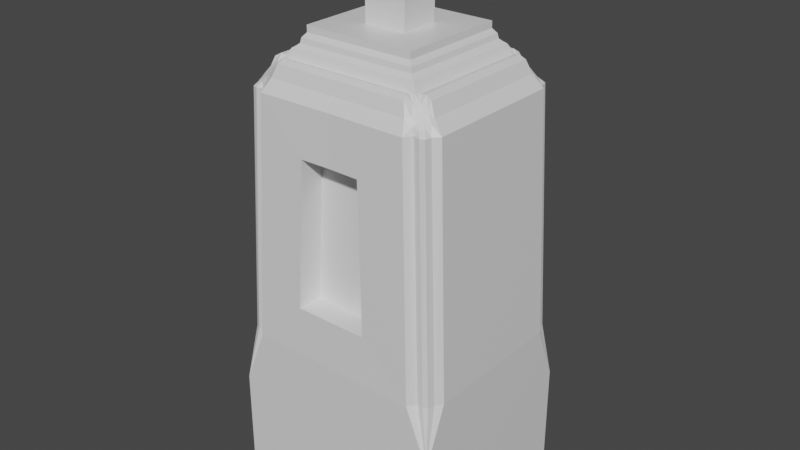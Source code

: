 # Source: Monument.blend  (saved by Blender 2.90.8; exported with 4.5.12 LTS)
import bpy
from mathutils import Matrix  # noqa: F401  (used for matrix-valued properties, if any)

bpy.ops.wm.read_factory_settings(use_empty=True)
scene = bpy.context.scene
scene.name = 'Scene'

# ---- collections
col_collection = bpy.data.collections.new('Collection'); scene.collection.children.link(col_collection)

# ---- materials (node trees are filled in below, after node groups)
mat_monument = bpy.data.materials.new('Monument')
mat_monument.alpha_threshold = 0.0
mat_monument.use_transparent_shadow = False
mat_monument.line_color = (0.0, 0.0, 0.0, 1.0)
mat_upper = bpy.data.materials.new('Upper')
mat_upper.use_transparent_shadow = False

# ---- material node trees
mat_monument.use_nodes = True; mat_monument.node_tree.nodes.clear()
_N = mat_monument.node_tree.nodes; _L = mat_monument.node_tree.links
n0 = _N.new('ShaderNodeOutputMaterial'); n0.name = 'Material Output'; n0.location = (300, 300)
n1 = _N.new('ShaderNodeBsdfPrincipled'); n1.name = 'Principled BSDF'; n1.location = (10, 300)
n1.distribution = 'GGX'
n1.subsurface_method = 'BURLEY'
n1.inputs[2].default_value = 0.4
n1.inputs[3].default_value = 1.45
n1.inputs[27].default_value = (0.0, 0.0, 0.0, 1.0)
n1.inputs[28].default_value = 1.0
_L.new(n1.outputs[0], n0.inputs[0])
n0.is_active_output = True
mat_upper.use_nodes = True; mat_upper.node_tree.nodes.clear()
_N = mat_upper.node_tree.nodes; _L = mat_upper.node_tree.links
n0 = _N.new('ShaderNodeBsdfPrincipled'); n0.name = 'Principled BSDF'; n0.location = (10, 300)
n0.distribution = 'GGX'
n0.subsurface_method = 'BURLEY'
n0.inputs[3].default_value = 1.45
n0.inputs[27].default_value = (0.0, 0.0, 0.0, 1.0)
n0.inputs[28].default_value = 1.0
n1 = _N.new('ShaderNodeOutputMaterial'); n1.name = 'Material Output'; n1.location = (300, 300)
_L.new(n0.outputs[0], n1.inputs[0])
n1.is_active_output = True

# ---- world
world_world = bpy.data.worlds.new('World'); scene.world = world_world
world_world.use_nodes = True; world_world.node_tree.nodes.clear()
_N = world_world.node_tree.nodes; _L = world_world.node_tree.links
n0 = _N.new('ShaderNodeOutputWorld'); n0.name = 'World Output'; n0.location = (300, 300)
n1 = _N.new('ShaderNodeBackground'); n1.name = 'Background'; n1.location = (10, 300)
n1.inputs[0].default_value = (0.05088, 0.05088, 0.05088, 1.0)
_L.new(n1.outputs[0], n0.inputs[0])
n0.is_active_output = True
world_world.color = (0.05088, 0.05088, 0.05088)
world_world.use_sun_shadow = False
world_world.sun_shadow_jitter_overblur = 0.0

# ---- meshes
me_cube = bpy.data.meshes.new('Cube')
me_cube.from_pydata([(-1.139, 1.0, -0.005596), (-1.139, -1.0, -0.005596), (-1.033, 0.7227, 4.227), (-0.1855, 0.605, 3.59), (-0.9289, 0.6887, 4.347), (-0.8723, 0.6605, 4.473), (-0.9743, 0.7814, 4.227), (-0.937, 0.7432, 4.316), (-0.8826, 0.7072, 4.393), (-0.9643, 0.8524, 4.227), (-0.9226, 0.7884, 4.29), (-0.8804, 0.7464, 4.35), (-0.6795, 0.6897, 4.493), (-0.6849, 0.7462, 4.51), (-0.7393, 0.6412, 4.493), (-0.7362, 0.6886, 4.495), (-0.7546, 0.7479, 4.439), (-0.8076, 0.6464, 4.51), (-0.8072, 0.7045, 4.439), (-0.8052, 0.7484, 4.399), (-0.845, 0.8489, 4.227), (-0.9151, 0.8669, 4.227), (-0.7451, 0.8433, 4.347), (-0.8196, 0.8371, 4.291), (-0.8814, 0.8267, 4.277), (-0.7035, 0.7989, 4.473), (-0.7934, 0.8098, 4.351), (-0.8509, 0.793, 4.327), (-1.033, -0.7227, 4.227), (-0.3197, -0.6778, 3.73), (-0.9743, -0.7814, 4.227), (-0.9643, -0.8524, 4.227), (-0.9289, -0.6887, 4.347), (-0.937, -0.7432, 4.316), (-0.9226, -0.7884, 4.29), (-0.8723, -0.6605, 4.473), (-0.8826, -0.7072, 4.393), (-0.8804, -0.7464, 4.35), (-0.7451, -0.8433, 4.347), (-0.7035, -0.7989, 4.473), (-0.845, -0.8489, 4.227), (-0.8196, -0.8371, 4.291), (-0.7934, -0.8098, 4.351), (-0.9151, -0.8669, 4.227), (-0.8814, -0.8267, 4.277), (-0.8509, -0.793, 4.327), (-0.7393, -0.6412, 4.493), (-0.8076, -0.6464, 4.51), (-0.6795, -0.6897, 4.493), (-0.7362, -0.6886, 4.495), (-0.8072, -0.7045, 4.439), (-0.6849, -0.7462, 4.51), (-0.7546, -0.7479, 4.439), (-0.8052, -0.7484, 4.399), (-0.3836, -0.7175, 2.226), (-1.139, -0.7631, 1.73), (-1.139, -1.0, 1.145), (-0.9624, -0.9156, 1.73), (-1.025, -0.9255, 1.73), (-1.072, -0.904, 1.73), (-1.086, -0.8313, 1.73), (-1.139, 0.7631, 1.73), (-0.2375, 0.6364, 2.366), (-1.139, 1.0, 1.145), (-1.086, 0.8313, 1.73), (-1.072, 0.904, 1.73), (-1.025, 0.9255, 1.73), (-0.9624, 0.9156, 1.73), (-0.6778, 0.6434, 4.583), (-0.6215, 0.5995, 4.624), (-0.6393, 0.6133, 4.609), (-0.6581, 0.628, 4.595), (0.2182, -0.02704, 4.786), (-0.6778, -0.6434, 4.583), (-0.6215, -0.5995, 4.624), (-0.6393, -0.6133, 4.609), (-0.6581, -0.628, 4.595), (-0.7393, 0.0, 4.493), (-0.8076, 0.0, 4.51), (-0.8723, 5.853e-08, 4.473), (-0.9289, -5.914e-08, 4.347), (-1.033, 0.0, 4.227), (-1.139, 0.0, 1.73), (0.2182, 0.02704, 4.786), (-0.6215, 0.0, 4.624), (-0.6393, 0.0, 4.609), (-0.6581, 0.0, 4.595), (-0.6778, 0.0, 4.583), (1.139, 1.0, -0.005596), (1.139, -1.0, -0.005596), (0.0, 1.0, -0.005596), (0.0, -1.0, -0.005596), (0.0, 0.9813, 2.366), (0.0, -0.9854, 2.227), (1.033, 0.7227, 4.227), (0.1855, 0.605, 3.59), (0.9289, 0.6887, 4.347), (0.8723, 0.6605, 4.473), (0.9743, 0.7814, 4.227), (0.937, 0.7432, 4.316), (0.8826, 0.7072, 4.393), (0.9643, 0.8524, 4.227), (0.9226, 0.7884, 4.29), (0.8804, 0.7464, 4.35), (0.6795, 0.6897, 4.493), (0.6849, 0.7462, 4.51), (0.7393, 0.6412, 4.493), (0.7362, 0.6886, 4.495), (0.7546, 0.7479, 4.439), (0.8076, 0.6464, 4.51), (0.8072, 0.7045, 4.439), (0.8052, 0.7484, 4.399), (0.845, 0.8489, 4.227), (0.9151, 0.8669, 4.227), (0.7451, 0.8433, 4.347), (0.8196, 0.8371, 4.291), (0.8814, 0.8267, 4.277), (0.7035, 0.7989, 4.473), (0.7934, 0.8098, 4.351), (0.8509, 0.793, 4.327), (1.033, -0.7227, 4.227), (0.3197, -0.6778, 3.73), (0.9743, -0.7814, 4.227), (0.9643, -0.8524, 4.227), (0.9289, -0.6887, 4.347), (0.937, -0.7432, 4.316), (0.9226, -0.7884, 4.29), (0.8723, -0.6605, 4.473), (0.8826, -0.7072, 4.393), (0.8804, -0.7464, 4.35), (0.7451, -0.8433, 4.347), (0.7035, -0.7989, 4.473), (0.845, -0.8489, 4.227), (0.8196, -0.8371, 4.291), (0.7934, -0.8098, 4.351), (0.9151, -0.8669, 4.227), (0.8814, -0.8267, 4.277), (0.8509, -0.793, 4.327), (0.7393, -0.6412, 4.493), (0.8076, -0.6464, 4.51), (0.6795, -0.6897, 4.493), (0.7362, -0.6886, 4.495), (0.8072, -0.7045, 4.439), (0.6849, -0.7462, 4.51), (0.7546, -0.7479, 4.439), (0.8052, -0.7484, 4.399), (0.0, -0.9364, 3.73), (0.0, -0.6879, 4.493), (0.0, -0.7438, 4.51), (0.0, -0.7962, 4.472), (0.0, -0.8375, 4.346), (0.0, 0.9405, 3.59), (0.0, 0.8375, 4.346), (0.0, 0.7962, 4.472), (0.0, 0.7438, 4.51), (0.0, 0.6879, 4.493), (0.3836, -0.7175, 2.226), (1.139, -0.7631, 1.73), (1.139, -1.0, 1.145), (0.9624, -0.9156, 1.73), (1.025, -0.9255, 1.73), (1.072, -0.904, 1.73), (1.086, -0.8313, 1.73), (1.139, 0.7631, 1.73), (0.2375, 0.6364, 2.366), (1.139, 1.0, 1.145), (1.086, 0.8313, 1.73), (1.072, 0.904, 1.73), (1.025, 0.9255, 1.73), (0.9624, 0.9156, 1.73), (0.02704, 0.202, 4.786), (0.6778, 0.6434, 4.583), (0.6215, 0.5995, 4.624), (0.6393, 0.6133, 4.609), (0.6581, 0.628, 4.595), (-0.02704, 0.202, 4.786), (0.6778, -0.6434, 4.583), (0.6215, -0.5995, 4.624), (0.6393, -0.6133, 4.609), (0.6581, -0.628, 4.595), (-0.02704, -0.5571, 4.786), (0.0, -0.6418, 4.585), (0.0, -0.5995, 4.624), (0.0, -0.6131, 4.61), (0.0, -0.6272, 4.597), (0.0, 0.6418, 4.585), (0.02704, -0.202, 4.786), (0.0, 0.6272, 4.597), (0.0, 0.6131, 4.61), (0.0, 0.5995, 4.624), (0.7393, 0.0, 4.493), (0.8076, 0.0, 4.51), (0.8723, 5.853e-08, 4.473), (0.9289, -5.914e-08, 4.347), (1.033, 0.0, 4.227), (1.139, 0.0, 1.73), (-0.5733, 0.02704, 4.786), (0.6215, 0.0, 4.624), (0.6393, 0.0, 4.609), (0.6581, 0.0, 4.595), (0.6778, 0.0, 4.583), (-0.5733, -0.02704, 4.786), (-0.5733, 0.5571, 4.719), (-0.6102, 0.5913, 4.674), (-0.5733, -0.5571, 4.719), (-0.6102, -0.5913, 4.674), (-0.5733, 0.02704, 4.719), (-0.6102, 0.0, 4.675), (-0.5733, -0.02704, 4.719), (0.5733, 0.5571, 4.719), (0.6102, 0.5913, 4.674), (0.5733, -0.5571, 4.719), (0.6102, -0.5913, 4.674), (-0.02704, -0.5571, 4.719), (0.0, -0.5914, 4.674), (0.02704, -0.5571, 4.719), (-0.02704, 0.5571, 4.719), (0.02704, 0.5571, 4.719), (0.0, 0.5914, 4.674), (0.5733, 0.02704, 4.719), (0.5733, -0.02704, 4.719), (0.6102, 0.0, 4.675), (-0.2182, -0.202, 4.786), (-0.2182, 0.202, 4.786), (0.2182, -0.202, 4.786), (0.2182, 0.202, 4.786), (0.5733, 0.5571, 4.786), (0.5733, 0.02704, 4.786), (0.5733, -0.5571, 4.786), (0.02704, -0.5571, 4.786), (0.5733, -0.02704, 4.786), (-0.02704, 0.5571, 4.786), (0.02704, 0.5571, 4.786), (-0.5733, -0.5571, 4.786), (-0.2182, -0.02704, 4.786), (-0.02704, -0.202, 4.786), (-0.5733, 0.5571, 4.786), (-0.2182, 0.02704, 4.786), (0.02704, 0.02704, 5.56), (-0.02704, 0.02704, 5.56), (-0.02704, -0.02704, 5.56), (-0.02704, -0.202, 5.56), (0.02704, -0.202, 5.56), (0.02704, -0.02704, 5.56), (-0.02704, 0.202, 5.56), (0.02704, 0.202, 5.56), (0.2182, 0.202, 5.56), (0.2182, -0.202, 5.56), (-0.2182, -0.202, 5.56), (-0.2182, 0.202, 5.56), (0.2182, 0.202, 5.268), (0.2182, 0.202, 5.077), (0.02704, 0.202, 5.268), (0.02704, 0.202, 5.077), (-0.02704, 0.202, 5.268), (-0.02704, 0.202, 5.077), (-0.2182, 0.202, 5.077), (-0.2182, 0.202, 5.268), (-0.2182, 0.02704, 5.268), (-0.2182, 0.02704, 5.077), (0.2182, 0.02704, 5.077), (0.2182, 0.02704, 5.268), (-0.02704, -0.202, 5.268), (-0.02704, -0.202, 5.077), (0.02704, -0.202, 5.268), (0.02704, -0.202, 5.077), (0.2182, -0.202, 5.268), (0.2182, -0.202, 5.077), (0.2182, -0.02704, 5.077), (0.2182, -0.02704, 5.268), (-0.2182, -0.02704, 5.268), (-0.2182, -0.02704, 5.077), (-0.2182, -0.202, 5.077), (-0.2182, -0.202, 5.268), (-0.2182, 0.02704, 5.044), (-0.2182, 0.202, 5.044), (-0.2182, 0.02704, 5.302), (-0.2182, 0.202, 5.302), (0.2182, 0.202, 5.044), (0.2182, 0.02704, 5.044), (0.2182, 0.202, 5.302), (0.2182, 0.02704, 5.302), (0.02704, 0.202, 5.044), (0.02704, 0.202, 5.302), (-0.2182, -0.202, 5.044), (-0.2182, -0.02704, 5.044), (-0.2182, -0.202, 5.302), (-0.2182, -0.02704, 5.302), (0.2182, -0.02704, 5.044), (0.2182, -0.202, 5.044), (0.2182, -0.02704, 5.302), (0.2182, -0.202, 5.302), (0.02704, -0.202, 5.044), (0.02704, -0.202, 5.302), (-0.02704, -0.202, 5.044), (-0.02704, -0.202, 5.302), (-0.02704, 0.202, 5.044), (-0.02704, 0.202, 5.302), (-0.09285, 0.009358, 5.077), (-0.09285, 0.06992, 5.077), (-0.09285, 0.009358, 5.268), (-0.09285, 0.06992, 5.268), (0.09285, 0.06992, 5.077), (0.09285, 0.009358, 5.077), (0.09285, 0.06992, 5.268), (0.09285, 0.009358, 5.268), (0.01151, 0.06992, 5.077), (0.01151, 0.06992, 5.268), (-0.09285, -0.06992, 5.077), (-0.09285, -0.009358, 5.077), (-0.09285, -0.06992, 5.268), (-0.09285, -0.009358, 5.268), (0.09285, -0.009358, 5.077), (0.09285, -0.06992, 5.077), (0.09285, -0.009358, 5.268), (0.09285, -0.06992, 5.268), (0.01151, -0.06992, 5.077), (0.01151, -0.06992, 5.268), (-0.01151, -0.06992, 5.077), (-0.01151, -0.06992, 5.268), (-0.01151, 0.06992, 5.077), (-0.01151, 0.06992, 5.268), (-0.1412, -0.02704, 5.56), (-0.2182, -0.02704, 5.426), (-0.2182, -0.1359, 5.56), (-0.1412, -0.02704, 5.537), (-0.1412, -0.02704, 5.513), (-0.1412, -0.02704, 5.49), (-0.1412, -0.02704, 5.466), (-0.1412, -0.02704, 5.443), (-0.1507, -0.02704, 5.426), (-0.1642, -0.02704, 5.426), (-0.1777, -0.02704, 5.426), (-0.1912, -0.02704, 5.426), (-0.2047, -0.02704, 5.426), (-0.2182, 0.02704, 5.426), (-0.1412, 0.02704, 5.56), (-0.2182, 0.1359, 5.56), (-0.2047, 0.02704, 5.426), (-0.1912, 0.02704, 5.426), (-0.1777, 0.02704, 5.426), (-0.1642, 0.02704, 5.426), (-0.1507, 0.02704, 5.426), (-0.1412, 0.02704, 5.443), (-0.1412, 0.02704, 5.466), (-0.1412, 0.02704, 5.49), (-0.1412, 0.02704, 5.513), (-0.1412, 0.02704, 5.537), (0.1412, 0.02704, 5.56), (0.2182, 0.02704, 5.426), (0.2182, 0.1359, 5.56), (0.1412, 0.02704, 5.537), (0.1412, 0.02704, 5.513), (0.1412, 0.02704, 5.49), (0.1412, 0.02704, 5.466), (0.1412, 0.02704, 5.443), (0.1507, 0.02704, 5.426), (0.1642, 0.02704, 5.426), (0.1777, 0.02704, 5.426), (0.1912, 0.02704, 5.426), (0.2047, 0.02704, 5.426), (0.2182, -0.02704, 5.426), (0.1412, -0.02704, 5.56), (0.2182, -0.1359, 5.56), (0.2047, -0.02704, 5.426), (0.1912, -0.02704, 5.426), (0.1777, -0.02704, 5.426), (0.1642, -0.02704, 5.426), (0.1507, -0.02704, 5.426), (0.1412, -0.02704, 5.443), (0.1412, -0.02704, 5.466), (0.1412, -0.02704, 5.49), (0.1412, -0.02704, 5.513), (0.1412, -0.02704, 5.537), (0.02704, 0.02704, 5.666), (-0.02704, 0.02704, 5.666), (0.02704, -0.02704, 5.666), (-0.02704, -0.02704, 5.666), (-0.9023, -1.0, 1.73), (-0.7962, -0.9309, 4.227), (0.0, -0.9218, 4.227), (0.0, -1.0, 1.73), (0.9023, -1.0, 1.73), (0.7962, -0.9309, 4.227), (-0.3836, -0.9826, 2.226), (-0.3197, -0.943, 3.73), (0.0, -0.6712, 3.73), (0.0, -0.7203, 2.227), (0.3836, -0.9826, 2.226), (0.3197, -0.943, 3.73), (0.0, 0.9218, 4.227), (-0.7962, 0.9309, 4.227), (-0.9023, 1.0, 1.73), (0.0, 1.0, 1.73), (0.7962, 0.9309, 4.227), (0.9023, 1.0, 1.73), (0.0, 0.5991, 3.59), (-0.1855, 0.9463, 3.59), (-0.2375, 0.9777, 2.366), (0.0, 0.6399, 2.366), (0.1855, 0.9463, 3.59), (0.2375, 0.9777, 2.366)], [], [(62, 3, 396, 399), (91, 381, 378, 56, 1), (68, 185, 155, 12), (387, 386, 29, 54), (0, 90, 91, 1), (0, 63, 392, 393, 90), (1, 56, 55, 82, 61, 63, 0), (2, 4, 7, 6), (4, 5, 8, 7), (5, 17, 18, 8), (6, 7, 10, 9), (7, 8, 11, 10), (8, 18, 19, 11), (211, 220, 230, 228), (12, 13, 16, 15), (13, 25, 26, 16), (14, 15, 18, 17), (15, 16, 19, 18), (16, 26, 27, 19), (391, 20, 23, 22), (20, 21, 24, 23), (21, 9, 10, 24), (22, 23, 26, 25), (23, 24, 27, 26), (24, 10, 11, 27), (11, 19, 27), (28, 30, 33, 32), (30, 31, 34, 33), (31, 43, 44, 34), (32, 33, 36, 35), (33, 34, 37, 36), (34, 44, 45, 37), (379, 38, 41, 40), (38, 39, 42, 41), (39, 51, 52, 42), (40, 41, 44, 43), (41, 42, 45, 44), (42, 52, 53, 45), (46, 47, 50, 49), (47, 35, 36, 50), (48, 49, 52, 51), (49, 50, 53, 52), (50, 36, 37, 53), (37, 45, 53), (378, 57, 56), (57, 58, 56), (58, 59, 56), (59, 60, 56), (60, 55, 56), (61, 64, 63), (64, 65, 63), (65, 66, 63), (66, 67, 63), (67, 392, 63), (378, 379, 40, 57), (57, 40, 43, 58), (58, 43, 31, 59), (59, 31, 30, 60), (60, 30, 28, 55), (73, 46, 49, 48), (147, 48, 51, 148), (148, 51, 39, 149), (149, 39, 38, 150), (150, 38, 379, 380), (68, 12, 15, 14), (77, 14, 17, 78), (78, 17, 5, 79), (79, 5, 4, 80), (80, 4, 2, 81), (181, 73, 48, 147), (12, 155, 154, 13), (13, 154, 153, 25), (25, 153, 152, 22), (22, 152, 390, 391), (391, 392, 67, 20), (20, 67, 66, 21), (21, 66, 65, 9), (9, 65, 64, 6), (6, 64, 61, 2), (82, 81, 2, 61), (205, 207, 84, 74), (182, 74, 75, 183), (183, 75, 76, 184), (184, 76, 73, 181), (203, 218, 189, 69), (84, 69, 70, 85), (85, 70, 71, 86), (86, 71, 68, 87), (214, 205, 74, 182), (69, 189, 188, 70), (70, 188, 187, 71), (71, 187, 185, 68), (87, 68, 14, 77), (73, 87, 77, 46), (76, 86, 87, 73), (75, 85, 86, 76), (74, 84, 85, 75), (215, 211, 228, 229), (55, 28, 81, 82), (32, 80, 81, 28), (35, 79, 80, 32), (47, 78, 79, 35), (46, 77, 78, 47), (207, 203, 69, 84), (164, 399, 396, 95), (91, 89, 158, 382, 381), (171, 104, 155, 185), (387, 156, 121, 386), (88, 89, 91, 90), (88, 90, 393, 395, 165), (89, 88, 165, 163, 195, 157, 158), (94, 98, 99, 96), (96, 99, 100, 97), (97, 100, 110, 109), (98, 101, 102, 99), (99, 102, 103, 100), (100, 103, 111, 110), (283, 297, 244, 245), (104, 107, 108, 105), (105, 108, 118, 117), (106, 109, 110, 107), (107, 110, 111, 108), (108, 111, 119, 118), (394, 114, 115, 112), (112, 115, 116, 113), (113, 116, 102, 101), (114, 117, 118, 115), (115, 118, 119, 116), (116, 119, 103, 102), (103, 119, 111), (120, 124, 125, 122), (122, 125, 126, 123), (123, 126, 136, 135), (124, 127, 128, 125), (125, 128, 129, 126), (126, 129, 137, 136), (383, 132, 133, 130), (130, 133, 134, 131), (131, 134, 144, 143), (132, 135, 136, 133), (133, 136, 137, 134), (134, 137, 145, 144), (138, 141, 142, 139), (139, 142, 128, 127), (140, 143, 144, 141), (141, 144, 145, 142), (142, 145, 129, 128), (129, 145, 137), (382, 158, 159), (159, 158, 160), (160, 158, 161), (161, 158, 162), (162, 158, 157), (163, 165, 166), (166, 165, 167), (167, 165, 168), (168, 165, 169), (169, 165, 395), (382, 159, 132, 383), (159, 160, 135, 132), (160, 161, 123, 135), (161, 162, 122, 123), (162, 157, 120, 122), (176, 140, 141, 138), (147, 148, 143, 140), (148, 149, 131, 143), (149, 150, 130, 131), (150, 380, 383, 130), (171, 106, 107, 104), (190, 191, 109, 106), (191, 192, 97, 109), (192, 193, 96, 97), (193, 194, 94, 96), (181, 147, 140, 176), (104, 105, 154, 155), (105, 117, 153, 154), (117, 114, 152, 153), (114, 394, 390, 152), (394, 112, 169, 395), (112, 113, 168, 169), (113, 101, 167, 168), (101, 98, 166, 167), (98, 94, 163, 166), (195, 163, 94, 194), (212, 177, 197, 221), (182, 183, 178, 177), (183, 184, 179, 178), (184, 181, 176, 179), (210, 172, 189, 218), (197, 198, 173, 172), (198, 199, 174, 173), (199, 200, 171, 174), (214, 182, 177, 212), (172, 173, 188, 189), (173, 174, 187, 188), (174, 171, 185, 187), (200, 190, 106, 171), (176, 138, 190, 200), (179, 176, 200, 199), (178, 179, 199, 198), (177, 178, 198, 197), (206, 208, 201, 196), (157, 195, 194, 120), (124, 120, 194, 193), (127, 124, 193, 192), (139, 127, 192, 191), (138, 139, 191, 190), (221, 197, 172, 210), (206, 207, 208), (213, 214, 215), (216, 217, 218), (219, 220, 221), (220, 219, 227, 230), (213, 204, 205, 214), (206, 202, 203, 207), (202, 216, 218, 203), (213, 215, 229, 180), (204, 208, 207, 205), (219, 209, 226, 227), (204, 213, 180, 233), (214, 212, 211, 215), (221, 210, 209, 219), (210, 218, 217, 209), (212, 221, 220, 211), (208, 204, 233, 201), (202, 206, 196, 236), (297, 277, 249, 244), (287, 286, 248, 324, 323), (291, 290, 361, 363, 247), (286, 295, 241, 248), (295, 293, 242, 241), (293, 291, 247, 242), (243, 242, 247, 363, 362), (244, 249, 337, 336, 239), (217, 216, 231, 232), (209, 217, 232, 226), (216, 202, 236, 231), (225, 83, 227, 226), (224, 186, 229, 228), (83, 72, 230, 227), (175, 170, 232, 231), (222, 234, 201, 233), (235, 222, 233, 180), (223, 175, 231, 236), (237, 223, 236, 196), (186, 235, 180, 229), (234, 237, 196, 201), (170, 225, 226, 232), (72, 224, 228, 230), (290, 281, 349, 361), (276, 287, 323, 335), (239, 240, 377, 375), (238, 245, 244, 239), (242, 243, 240, 241), (240, 322, 324, 248, 241), (245, 238, 348, 350, 246), (277, 276, 335, 337, 249), (280, 283, 245, 246), (348, 238, 243, 362), (281, 280, 246, 350, 349), (223, 237, 274, 275), (299, 298, 300, 301), (83, 225, 278, 279), (303, 302, 304, 305), (225, 170, 282, 278), (302, 306, 307, 304), (234, 222, 284, 285), (309, 308, 310, 311), (224, 72, 288, 289), (313, 312, 314, 315), (186, 224, 289, 292), (316, 313, 315, 317), (235, 186, 292, 294), (318, 316, 317, 319), (222, 235, 294, 284), (308, 318, 319, 310), (72, 83, 279, 288), (312, 303, 305, 314), (237, 234, 285, 274), (298, 309, 311, 300), (175, 223, 275, 296), (320, 299, 301, 321), (170, 175, 296, 282), (306, 320, 321, 307), (259, 256, 275, 274), (257, 258, 276, 277), (251, 260, 279, 278), (261, 250, 280, 281), (253, 251, 278, 282), (250, 252, 283, 280), (272, 271, 285, 284), (270, 273, 286, 287), (268, 267, 289, 288), (266, 269, 290, 291), (267, 265, 292, 289), (264, 266, 291, 293), (265, 263, 294, 292), (262, 264, 293, 295), (263, 272, 284, 294), (273, 262, 295, 286), (260, 268, 288, 279), (269, 261, 281, 290), (271, 259, 274, 285), (258, 270, 287, 276), (256, 255, 296, 275), (254, 257, 277, 297), (255, 253, 282, 296), (252, 254, 297, 283), (298, 299, 256, 259), (301, 300, 258, 257), (302, 303, 260, 251), (305, 304, 250, 261), (306, 302, 251, 253), (304, 307, 252, 250), (308, 309, 271, 272), (311, 310, 273, 270), (312, 313, 267, 268), (315, 314, 269, 266), (313, 316, 265, 267), (317, 315, 266, 264), (316, 318, 263, 265), (319, 317, 264, 262), (318, 308, 272, 263), (310, 319, 262, 273), (303, 312, 268, 260), (314, 305, 261, 269), (309, 298, 259, 271), (300, 311, 270, 258), (299, 320, 255, 256), (321, 301, 257, 254), (320, 306, 253, 255), (307, 321, 254, 252), (322, 325, 324), (325, 326, 324), (326, 327, 324), (327, 328, 324), (328, 329, 324), (329, 330, 324), (330, 331, 324), (331, 332, 324), (332, 333, 324), (333, 334, 324), (334, 323, 324), (335, 338, 337), (338, 339, 337), (339, 340, 337), (340, 341, 337), (341, 342, 337), (342, 343, 337), (343, 344, 337), (344, 345, 337), (345, 346, 337), (346, 347, 337), (347, 336, 337), (348, 351, 350), (351, 352, 350), (352, 353, 350), (353, 354, 350), (354, 355, 350), (355, 356, 350), (356, 357, 350), (357, 358, 350), (358, 359, 350), (359, 360, 350), (360, 349, 350), (361, 364, 363), (364, 365, 363), (365, 366, 363), (366, 367, 363), (367, 368, 363), (368, 369, 363), (369, 370, 363), (370, 371, 363), (371, 372, 363), (372, 373, 363), (373, 362, 363), (348, 362, 373, 351), (351, 373, 372, 352), (352, 372, 371, 353), (353, 371, 370, 354), (354, 370, 369, 355), (355, 369, 368, 356), (356, 368, 367, 357), (357, 367, 366, 358), (358, 366, 365, 359), (359, 365, 364, 360), (360, 364, 361, 349), (322, 336, 347, 325), (325, 347, 346, 326), (326, 346, 345, 327), (327, 345, 344, 328), (328, 344, 343, 329), (329, 343, 342, 330), (330, 342, 341, 331), (331, 341, 340, 332), (332, 340, 339, 333), (333, 339, 338, 334), (334, 338, 335, 323), (322, 240, 239, 336), (374, 375, 377, 376), (240, 243, 376, 377), (243, 238, 374, 376), (238, 239, 375, 374), (384, 385, 379, 378), (385, 146, 380, 379), (93, 384, 378, 381), (389, 388, 382, 383), (146, 389, 383, 380), (388, 93, 381, 382), (54, 29, 385, 384), (29, 386, 146, 385), (387, 54, 384, 93), (121, 156, 388, 389), (386, 121, 389, 146), (156, 387, 93, 388), (151, 397, 391, 390), (397, 398, 392, 391), (398, 92, 393, 392), (400, 151, 390, 394), (401, 400, 394, 395), (92, 401, 395, 393), (396, 3, 397, 151), (3, 62, 398, 397), (62, 399, 92, 398), (95, 396, 151, 400), (164, 95, 400, 401), (399, 164, 401, 92)])
me_cube.polygons.foreach_set('material_index', [0, 0, 0, 0, 0, 0, 0, 0, 0, 0, 0, 0, 0, 0, 0, 0, 0, 0, 0, 0, 0, 0, 0, 0, 0, 0, 0, 0, 0, 0, 0, 0, 0, 0, 0, 0, 0, 0, 0, 0, 0, 0, 0, 0, 0, 0, 0, 0, 0, 0, 0, 0, 0, 0, 0, 0, 0, 0, 0, 0, 0, 0, 0, 0, 0, 0, 0, 0, 0, 0, 0, 0, 0, 0, 0, 0, 0, 0, 0, 0, 0, 0, 0, 0, 0, 0, 0, 0, 0, 0, 0, 0, 0, 0, 0, 0, 0, 0, 0, 0, 0, 0, 0, 0, 0, 0, 0, 0, 0, 0, 0, 0, 0, 0, 0, 0, 0, 1, 0, 0, 0, 0, 0, 0, 0, 0, 0, 0, 0, 0, 0, 0, 0, 0, 0, 0, 0, 0, 0, 0, 0, 0, 0, 0, 0, 0, 0, 0, 0, 0, 0, 0, 0, 0, 0, 0, 0, 0, 0, 0, 0, 0, 0, 0, 0, 0, 0, 0, 0, 0, 0, 0, 0, 0, 0, 0, 0, 0, 0, 0, 0, 0, 0, 0, 0, 0, 0, 0, 0, 0, 0, 0, 0, 0, 0, 0, 0, 0, 0, 0, 0, 0, 0, 0, 0, 0, 0, 0, 0, 0, 0, 0, 0, 0, 0, 0, 0, 0, 0, 0, 0, 0, 0, 0, 0, 0, 1, 1, 1, 1, 1, 1, 1, 1, 0, 0, 0, 0, 0, 0, 0, 0, 0, 0, 0, 0, 0, 0, 0, 1, 1, 1, 1, 1, 1, 1, 1, 1, 1, 1, 1, 1, 1, 1, 1, 1, 1, 1, 1, 1, 1, 1, 1, 1, 1, 1, 1, 1, 1, 1, 1, 1, 1, 1, 1, 1, 1, 1, 1, 1, 1, 1, 1, 1, 1, 1, 1, 1, 1, 1, 1, 1, 1, 1, 1, 1, 1, 1, 1, 1, 1, 1, 1, 1, 1, 1, 1, 1, 1, 1, 1, 1, 1, 1, 1, 1, 1, 1, 1, 1, 1, 1, 1, 1, 1, 1, 1, 1, 1, 1, 1, 1, 1, 1, 1, 1, 1, 1, 1, 1, 1, 1, 1, 1, 1, 1, 1, 1, 1, 1, 1, 1, 1, 1, 1, 1, 1, 1, 1, 1, 1, 1, 1, 1, 1, 1, 1, 1, 1, 1, 1, 1, 1, 1, 1, 1, 1, 1, 1, 1, 1, 1, 1, 1, 1, 1, 1, 1, 1, 1, 1, 1, 1, 0, 0, 0, 0, 0, 0, 0, 0, 0, 0, 0, 0, 0, 0, 0, 0, 0, 0, 0, 0, 0, 0, 0, 0])
_uv = me_cube.uv_layers.new(name='UVMap')
_uv.uv.foreach_set('vector', [0.4673, 0.7461, 0.4735, 0.5876, 0.4952, 0.5875, 0.4951, 0.7461, 0.1331, 0.5875, 0.1331, 0.3632, 0.2386, 0.3632, 0.2663, 0.4388, 0.2663, 0.5875, 0.8064, 0.9611, 0.8061, 0.8732, 0.8174, 0.8732, 0.8173, 0.9613, 0.3819, 0.9311, 0.382, 0.7363, 0.4194, 0.7363, 0.4268, 0.9311, 0.5325, 0.8776, 0.5325, 0.7298, 0.7663, 0.7298, 0.7663, 0.8776, 0.5325, 3.479e-08, 0.5325, 0.1488, 0.5049, 0.2243, 0.3994, 0.2243, 0.3994, 2.32e-08, 0.7663, 0.5821, 0.7663, 0.433, 0.794, 0.3573, 0.8831, 0.3573, 0.9723, 0.3573, 1.0, 0.433, 1.0, 0.5821, 0.9676, 0.03316, 0.9636, 0.01685, 0.97, 0.02082, 0.9745, 0.03273, 0.9636, 0.01685, 0.9603, 0.0, 0.9658, 0.01046, 0.97, 0.02082, 0.5013, 0.5827, 0.4938, 0.5875, 0.4937, 0.5777, 0.5025, 0.5718, 0.9745, 0.03273, 0.97, 0.02082, 0.9753, 0.02414, 0.9827, 0.03265, 0.5089, 0.5615, 0.5025, 0.5718, 0.5023, 0.5658, 0.5072, 0.5576, 0.5025, 0.5718, 0.4937, 0.5777, 0.4935, 0.5722, 0.5023, 0.5658, 0.5208, 0.7516, 0.5208, 0.8204, 0.513, 0.8204, 0.513, 0.7516, 0.174, 0.7888, 0.1806, 0.7895, 0.1808, 0.7986, 0.1738, 0.7962, 0.3092, 0.8552, 0.315, 0.8606, 0.315, 0.8772, 0.3087, 0.8649, 0.1683, 0.7966, 0.1738, 0.7962, 0.1757, 0.8054, 0.1689, 0.8054, 0.1738, 0.7962, 0.1808, 0.7986, 0.1808, 0.8051, 0.1757, 0.8054, 0.4876, 0.5773, 0.4921, 0.5653, 0.4988, 0.5623, 0.4935, 0.5722, 0.8371, 0.9837, 0.8467, 0.9837, 0.8479, 0.9922, 0.8469, 1.0, 0.4982, 0.5488, 0.5063, 0.5486, 0.5024, 0.5556, 0.4952, 0.5572, 0.04073, 0.8852, 0.03528, 0.8879, 0.03405, 0.8781, 0.04062, 0.8784, 0.4865, 0.5643, 0.4952, 0.5572, 0.4921, 0.5653, 0.4816, 0.5812, 0.4952, 0.5572, 0.5024, 0.5556, 0.4988, 0.5623, 0.4921, 0.5653, 0.04062, 0.8784, 0.03405, 0.8781, 0.03456, 0.8704, 0.04073, 0.8725, 0.5023, 0.5658, 0.4935, 0.5722, 0.4988, 0.5623, 0.7987, 0.03316, 0.7918, 0.03273, 0.7963, 0.02082, 0.8027, 0.01685, 0.7918, 0.03273, 0.7835, 0.03265, 0.791, 0.02414, 0.7963, 0.02082, 0.7985, 0.7413, 0.8039, 0.7441, 0.8038, 0.7509, 0.7972, 0.7511, 0.8027, 0.01685, 0.7963, 0.02082, 0.8005, 0.01046, 0.8059, 0.0, 0.2426, 0.02603, 0.241, 0.02993, 0.236, 0.02174, 0.2363, 0.01571, 0.7972, 0.7511, 0.8038, 0.7509, 0.8039, 0.7568, 0.7978, 0.7588, 0.8693, 0.5983, 0.8791, 0.5821, 0.8801, 0.5898, 0.8789, 0.5983, 0.2202, 0.02319, 0.2154, 0.006306, 0.2259, 0.02225, 0.2289, 0.03035, 0.5299, 0.7221, 0.5241, 0.7275, 0.5235, 0.7178, 0.5299, 0.7055, 0.2319, 0.03876, 0.2289, 0.03035, 0.2361, 0.03196, 0.2401, 0.03895, 0.2289, 0.03035, 0.2259, 0.02225, 0.2326, 0.02522, 0.2361, 0.03196, 0.2259, 0.02225, 0.2213, 0.01025, 0.2272, 0.01534, 0.2326, 0.02522, 0.01843, 0.7966, 0.01781, 0.8054, 0.01103, 0.8054, 0.01288, 0.7962, 0.2275, 0.0, 0.2351, 0.004844, 0.2363, 0.01571, 0.2275, 0.009786, 0.01276, 0.7888, 0.01288, 0.7962, 0.005952, 0.7986, 0.006152, 0.7895, 0.01288, 0.7962, 0.01103, 0.8054, 0.005898, 0.8051, 0.005952, 0.7986, 0.2275, 0.009786, 0.2363, 0.01571, 0.236, 0.02174, 0.2272, 0.01534, 0.236, 0.02174, 0.2326, 0.02522, 0.2272, 0.01534, 0.8702, 0.9226, 0.8801, 0.9227, 0.8723, 1.0, 0.2456, 0.3623, 0.253, 0.3624, 0.2663, 0.4388, 0.253, 0.3624, 0.2584, 0.3622, 0.2663, 0.4388, 0.7775, 0.3568, 0.786, 0.3569, 0.7663, 0.433, 0.786, 0.3569, 0.794, 0.3573, 0.7663, 0.433, 0.9723, 0.3573, 0.9803, 0.3569, 1.0, 0.433, 0.9803, 0.3569, 0.9888, 0.3568, 1.0, 0.433, 0.5247, 0.2254, 0.5192, 0.2251, 0.5325, 0.1488, 0.5192, 0.2251, 0.5119, 0.2252, 0.5325, 0.1488, 0.8479, 0.6593, 0.838, 0.6594, 0.8401, 0.5821, 0.8702, 0.9226, 0.8693, 0.5983, 0.8789, 0.5983, 0.8801, 0.9227, 0.2456, 0.3623, 0.2319, 0.03876, 0.2401, 0.03895, 0.253, 0.3624, 0.253, 0.3624, 0.2401, 0.03895, 0.2458, 0.03879, 0.2584, 0.3622, 0.7775, 0.3568, 0.7835, 0.03265, 0.7918, 0.03273, 0.786, 0.3569, 0.786, 0.3569, 0.7918, 0.03273, 0.7987, 0.03316, 0.794, 0.3573, 0.8177, 0.7852, 0.8282, 0.7773, 0.8284, 0.7777, 0.8286, 0.785, 0.01296, 0.7007, 0.01276, 0.7888, 0.006152, 0.7895, 0.006434, 0.7007, 0.006434, 0.7007, 0.006152, 0.7895, 2.786e-08, 0.7919, 0.0003094, 0.7007, 0.1331, 0.006428, 0.2154, 0.006306, 0.2202, 0.02319, 0.1331, 0.02326, 0.1331, 0.02326, 0.2202, 0.02319, 0.2262, 0.03962, 0.1331, 0.03953, 0.8064, 0.9611, 0.8173, 0.9613, 0.817, 0.9687, 0.8168, 0.9691, 0.09336, 0.7966, 0.1683, 0.7966, 0.1689, 0.8054, 0.09336, 0.8054, 0.09336, 0.8054, 0.1689, 0.8054, 0.1705, 0.8138, 0.09336, 0.8138, 0.8831, 0.0, 0.9603, 0.0, 0.9636, 0.01685, 0.8831, 0.01685, 0.8831, 0.01685, 0.9636, 0.01685, 0.9676, 0.03316, 0.8831, 0.03316, 0.8174, 0.8732, 0.8177, 0.7852, 0.8286, 0.785, 0.8286, 0.8732, 0.174, 0.7888, 0.1738, 0.7007, 0.1803, 0.7007, 0.1806, 0.7895, 0.1806, 0.7895, 0.1803, 0.7007, 0.1864, 0.7007, 0.1867, 0.7919, 0.4816, 0.5812, 0.3994, 0.5811, 0.3994, 0.5643, 0.4865, 0.5643, 0.4865, 0.5643, 0.3994, 0.5643, 0.3994, 0.548, 0.4925, 0.5479, 0.8371, 0.9837, 0.838, 0.6594, 0.8479, 0.6593, 0.8467, 0.9837, 0.4982, 0.5488, 0.5119, 0.2252, 0.5192, 0.2251, 0.5063, 0.5486, 0.5063, 0.5486, 0.5192, 0.2251, 0.5247, 0.2254, 0.5121, 0.5487, 0.9827, 0.03265, 0.9888, 0.3568, 0.9803, 0.3569, 0.9745, 0.03273, 0.9745, 0.03273, 0.9803, 0.3569, 0.9723, 0.3573, 0.9676, 0.03316, 0.8831, 0.3573, 0.8831, 0.03316, 0.9676, 0.03316, 0.9723, 0.3573, 0.2312, 0.9178, 0.2312, 0.8411, 0.2373, 0.8411, 0.2373, 0.9189, 0.5094, 0.8315, 0.5095, 0.7509, 0.5113, 0.7486, 0.5112, 0.8315, 0.5112, 0.8315, 0.5113, 0.7486, 0.513, 0.7461, 0.5128, 0.8315, 0.1886, 0.6755, 0.1885, 0.7608, 0.1867, 0.7634, 0.1869, 0.6755, 0.4806, 0.9106, 0.4806, 0.8315, 0.4865, 0.8315, 0.4866, 0.9121, 0.2619, 0.7561, 0.332, 0.7561, 0.3336, 0.7584, 0.2619, 0.7584, 0.2619, 0.7584, 0.3336, 0.7584, 0.3353, 0.7608, 0.2619, 0.7608, 0.2619, 0.7608, 0.3353, 0.7608, 0.3371, 0.7634, 0.2619, 0.7634, 0.5034, 0.8315, 0.5034, 0.7523, 0.5095, 0.7509, 0.5094, 0.8315, 0.4866, 0.9121, 0.4865, 0.8315, 0.4883, 0.8315, 0.4884, 0.9144, 0.4884, 0.9144, 0.4883, 0.8315, 0.49, 0.8315, 0.4902, 0.9169, 0.3353, 0.7608, 0.3352, 0.6755, 0.3369, 0.6755, 0.3371, 0.7634, 0.1816, 0.8973, 0.1816, 0.9808, 0.1707, 0.9805, 0.1707, 0.8973, 0.1816, 0.8138, 0.1816, 0.8973, 0.1707, 0.8973, 0.1707, 0.8141, 0.1885, 0.7608, 0.2619, 0.7608, 0.2619, 0.7634, 0.1867, 0.7634, 0.1902, 0.7584, 0.2619, 0.7584, 0.2619, 0.7608, 0.1885, 0.7608, 0.1919, 0.7561, 0.2619, 0.7561, 0.2619, 0.7584, 0.1902, 0.7584, 0.4979, 0.835, 0.4979, 0.9059, 0.4902, 0.9059, 0.4902, 0.835, 0.794, 0.3573, 0.7987, 0.03316, 0.8831, 0.03316, 0.8831, 0.3573, 0.8027, 0.01685, 0.8831, 0.01685, 0.8831, 0.03316, 0.7987, 0.03316, 0.8059, 0.0, 0.8831, 0.0, 0.8831, 0.01685, 0.8027, 0.01685, 0.01781, 0.8054, 0.09336, 0.8054, 0.09336, 0.8138, 0.01617, 0.8138, 0.01843, 0.7966, 0.09336, 0.7966, 0.09336, 0.8054, 0.01781, 0.8054, 0.2312, 0.8411, 0.2312, 0.7644, 0.2373, 0.7634, 0.2373, 0.8411, 0.5228, 0.7461, 0.4951, 0.7461, 0.4952, 0.5875, 0.5169, 0.5876, 0.1331, 0.5875, 2.786e-08, 0.5875, 0.0, 0.4388, 0.02769, 0.3632, 0.1331, 0.3632, 0.8065, 0.7852, 0.8174, 0.785, 0.8174, 0.8732, 0.8061, 0.8732, 0.3819, 0.9311, 0.3371, 0.9311, 0.3446, 0.7363, 0.382, 0.7363, 0.5325, 0.5821, 0.7663, 0.5821, 0.7663, 0.7298, 0.5325, 0.7298, 0.2663, 0.0, 0.3994, 2.32e-08, 0.3994, 0.2243, 0.294, 0.2243, 0.2663, 0.1488, 0.7663, 0.5821, 0.5325, 0.5821, 0.5325, 0.433, 0.5602, 0.3573, 0.6494, 0.3573, 0.7386, 0.3573, 0.7663, 0.433, 0.5649, 0.03316, 0.5581, 0.03273, 0.5625, 0.02082, 0.5689, 0.01685, 0.5689, 0.01685, 0.5625, 0.02082, 0.5668, 0.01046, 0.5722, 0.0, 0.2975, 0.5827, 0.2963, 0.5718, 0.3051, 0.5777, 0.305, 0.5875, 0.5581, 0.03273, 0.5498, 0.03265, 0.5573, 0.02414, 0.5625, 0.02082, 0.2899, 0.5615, 0.2916, 0.5576, 0.2965, 0.5658, 0.2963, 0.5718, 0.2963, 0.5718, 0.2965, 0.5658, 0.3053, 0.5722, 0.3051, 0.5777, 0.1494, 0.8868, 0.1494, 0.8938, 0.1193, 0.8938, 0.1193, 0.8868, 0.174, 0.6125, 0.1738, 0.6052, 0.1808, 0.6028, 0.1806, 0.6118, 0.5241, 0.7055, 0.5235, 0.6959, 0.5299, 0.6836, 0.5299, 0.7001, 0.1683, 0.6048, 0.1689, 0.5959, 0.1757, 0.596, 0.1738, 0.6052, 0.1738, 0.6052, 0.1757, 0.596, 0.1808, 0.5962, 0.1808, 0.6028, 0.3112, 0.5773, 0.3053, 0.5722, 0.3, 0.5623, 0.3067, 0.5653, 0.8479, 0.5983, 0.8577, 0.5821, 0.8586, 0.5898, 0.8575, 0.5983, 0.3007, 0.5488, 0.3036, 0.5572, 0.2964, 0.5556, 0.2925, 0.5486, 0.8039, 0.7616, 0.8038, 0.7684, 0.7972, 0.7686, 0.7985, 0.7588, 0.3123, 0.5643, 0.3172, 0.5812, 0.3067, 0.5653, 0.3036, 0.5572, 0.3036, 0.5572, 0.3067, 0.5653, 0.3, 0.5623, 0.2964, 0.5556, 0.8038, 0.7684, 0.8039, 0.7743, 0.7978, 0.7763, 0.7972, 0.7686, 0.2965, 0.5658, 0.3, 0.5623, 0.3053, 0.5722, 0.7339, 0.03316, 0.7299, 0.01685, 0.7363, 0.02082, 0.7407, 0.03273, 0.7407, 0.03273, 0.7363, 0.02082, 0.7415, 0.02414, 0.749, 0.03265, 0.5248, 0.745, 0.5235, 0.7352, 0.5301, 0.7355, 0.5302, 0.7423, 0.7299, 0.01685, 0.7266, 0.0, 0.7321, 0.01046, 0.7363, 0.02082, 0.02363, 0.02603, 0.02999, 0.01571, 0.03025, 0.02174, 0.02531, 0.02993, 0.5235, 0.7352, 0.5241, 0.7275, 0.5302, 0.7296, 0.5301, 0.7355, 0.8586, 0.9837, 0.8682, 0.9837, 0.8693, 0.9922, 0.8684, 1.0, 0.04606, 0.02319, 0.03735, 0.03035, 0.04041, 0.02225, 0.05092, 0.006306, 0.5299, 0.667, 0.5299, 0.6836, 0.5235, 0.6713, 0.5241, 0.6616, 0.03439, 0.03876, 0.02619, 0.03895, 0.03013, 0.03196, 0.03735, 0.03035, 0.03735, 0.03035, 0.03013, 0.03196, 0.03369, 0.02522, 0.04041, 0.02225, 0.04041, 0.02225, 0.03369, 0.02522, 0.03903, 0.01534, 0.04495, 0.01025, 0.01843, 0.6048, 0.01288, 0.6052, 0.01103, 0.596, 0.01781, 0.5959, 0.03876, 0.0, 0.0388, 0.009786, 0.02999, 0.01571, 0.0312, 0.004844, 0.01276, 0.6125, 0.006152, 0.6118, 0.005952, 0.6028, 0.01288, 0.6052, 0.01288, 0.6052, 0.005952, 0.6028, 0.005898, 0.5962, 0.01103, 0.596, 0.0388, 0.009786, 0.03903, 0.01534, 0.03025, 0.02174, 0.02999, 0.01571, 0.03025, 0.02174, 0.03903, 0.01534, 0.03369, 0.02522, 0.8595, 0.6594, 0.8616, 0.5821, 0.8693, 0.6593, 0.02066, 0.3623, 0.0, 0.4388, 0.01332, 0.3624, 0.01332, 0.3624, 0.0, 0.4388, 0.007865, 0.3622, 0.755, 0.3568, 0.7663, 0.433, 0.7466, 0.3569, 0.7466, 0.3569, 0.7663, 0.433, 0.7386, 0.3573, 0.5602, 0.3573, 0.5325, 0.433, 0.5523, 0.3569, 0.5523, 0.3569, 0.5325, 0.433, 0.5438, 0.3568, 0.2741, 0.2254, 0.2663, 0.1488, 0.2796, 0.2251, 0.2796, 0.2251, 0.2663, 0.1488, 0.2869, 0.2252, 0.8586, 0.9227, 0.8509, 1.0, 0.8487, 0.9226, 0.8595, 0.6594, 0.8693, 0.6593, 0.8682, 0.9837, 0.8586, 0.9837, 0.02066, 0.3623, 0.01332, 0.3624, 0.02619, 0.03895, 0.03439, 0.03876, 0.01332, 0.3624, 0.007865, 0.3622, 0.02045, 0.03879, 0.02619, 0.03895, 0.755, 0.3568, 0.7466, 0.3569, 0.7407, 0.03273, 0.749, 0.03265, 0.7466, 0.3569, 0.7386, 0.3573, 0.7339, 0.03316, 0.7407, 0.03273, 0.8176, 0.9611, 0.8285, 0.9613, 0.8283, 0.9687, 0.8281, 0.9691, 0.01296, 0.7007, 0.006434, 0.7007, 0.006152, 0.6118, 0.01276, 0.6125, 0.006434, 0.7007, 0.0003094, 0.7007, 0.0, 0.6094, 0.006152, 0.6118, 0.1331, 0.006428, 0.1331, 0.02326, 0.04606, 0.02319, 0.05092, 0.006306, 0.1331, 0.02326, 0.1331, 0.03953, 0.04008, 0.03962, 0.04606, 0.02319, 0.8065, 0.7852, 0.8169, 0.7773, 0.8172, 0.7777, 0.8174, 0.785, 0.09336, 0.6048, 0.09336, 0.5959, 0.1689, 0.5959, 0.1683, 0.6048, 0.09336, 0.5959, 0.09336, 0.5875, 0.1705, 0.5875, 0.1689, 0.5959, 0.6494, 0.0, 0.6494, 0.01685, 0.5689, 0.01685, 0.5722, 0.0, 0.6494, 0.01685, 0.6494, 0.03316, 0.5649, 0.03316, 0.5689, 0.01685, 0.8174, 0.8732, 0.8286, 0.8732, 0.8285, 0.9613, 0.8176, 0.9611, 0.174, 0.6125, 0.1806, 0.6118, 0.1803, 0.7007, 0.1738, 0.7007, 0.1806, 0.6118, 0.1867, 0.6094, 0.1864, 0.7007, 0.1803, 0.7007, 0.3172, 0.5812, 0.3123, 0.5643, 0.3994, 0.5643, 0.3994, 0.5811, 0.3123, 0.5643, 0.3064, 0.5479, 0.3994, 0.548, 0.3994, 0.5643, 0.8479, 0.5983, 0.8575, 0.5983, 0.8586, 0.9227, 0.8487, 0.9226, 0.3007, 0.5488, 0.2925, 0.5486, 0.2796, 0.2251, 0.2869, 0.2252, 0.2925, 0.5486, 0.2867, 0.5487, 0.2741, 0.2254, 0.2796, 0.2251, 0.5498, 0.03265, 0.5581, 0.03273, 0.5523, 0.3569, 0.5438, 0.3568, 0.5581, 0.03273, 0.5649, 0.03316, 0.5602, 0.3573, 0.5523, 0.3569, 0.6494, 0.3573, 0.5602, 0.3573, 0.5649, 0.03316, 0.6494, 0.03316, 0.5262, 0.7472, 0.5323, 0.7461, 0.5323, 0.8239, 0.5262, 0.8239, 0.5094, 0.8315, 0.5112, 0.8315, 0.5113, 0.9144, 0.5095, 0.9121, 0.5112, 0.8315, 0.5128, 0.8315, 0.513, 0.9169, 0.5113, 0.9144, 0.1886, 0.6755, 0.1869, 0.6755, 0.1867, 0.5875, 0.1885, 0.5901, 0.4806, 0.7523, 0.4866, 0.7509, 0.4865, 0.8315, 0.4806, 0.8315, 0.2619, 0.5948, 0.2619, 0.5925, 0.3336, 0.5925, 0.332, 0.5948, 0.2619, 0.5925, 0.2619, 0.5901, 0.3353, 0.5901, 0.3336, 0.5925, 0.2619, 0.5901, 0.2619, 0.5875, 0.3371, 0.5875, 0.3353, 0.5901, 0.5034, 0.8315, 0.5094, 0.8315, 0.5095, 0.9121, 0.5034, 0.9106, 0.4866, 0.7509, 0.4884, 0.7486, 0.4883, 0.8315, 0.4865, 0.8315, 0.4884, 0.7486, 0.4902, 0.7461, 0.49, 0.8315, 0.4883, 0.8315, 0.3353, 0.5901, 0.3371, 0.5875, 0.3369, 0.6755, 0.3352, 0.6755, 0.1707, 0.8973, 0.1599, 0.8973, 0.1599, 0.8141, 0.1707, 0.8138, 0.1707, 0.9808, 0.1599, 0.9805, 0.1599, 0.8973, 0.1707, 0.8973, 0.1885, 0.5901, 0.1867, 0.5875, 0.2619, 0.5875, 0.2619, 0.5901, 0.1902, 0.5925, 0.1885, 0.5901, 0.2619, 0.5901, 0.2619, 0.5925, 0.1919, 0.5948, 0.1902, 0.5925, 0.2619, 0.5925, 0.2619, 0.5948, 0.2258, 0.8376, 0.2258, 0.8446, 0.218, 0.8446, 0.218, 0.8376, 0.7386, 0.3573, 0.6494, 0.3573, 0.6494, 0.03316, 0.7339, 0.03316, 0.7299, 0.01685, 0.7339, 0.03316, 0.6494, 0.03316, 0.6494, 0.01685, 0.7266, 0.0, 0.7299, 0.01685, 0.6494, 0.01685, 0.6494, 0.0, 0.01781, 0.5959, 0.01617, 0.5875, 0.09336, 0.5875, 0.09336, 0.5959, 0.01843, 0.6048, 0.01781, 0.5959, 0.09336, 0.5959, 0.09336, 0.6048, 0.5262, 0.8239, 0.5323, 0.8239, 0.5323, 0.9016, 0.5262, 0.9006, 0.2258, 0.8376, 0.2312, 0.8411, 0.2258, 0.8446, 0.4979, 0.828, 0.5034, 0.8315, 0.4979, 0.835, 0.475, 0.835, 0.475, 0.828, 0.4806, 0.8315, 0.5208, 0.8274, 0.5208, 0.8204, 0.5262, 0.8239, 0.5208, 0.8204, 0.5208, 0.8274, 0.513, 0.8274, 0.513, 0.8204, 0.4979, 0.828, 0.4979, 0.7571, 0.5034, 0.7523, 0.5034, 0.8315, 0.2258, 0.8376, 0.2258, 0.7689, 0.2312, 0.7644, 0.2312, 0.8411, 0.475, 0.9059, 0.475, 0.835, 0.4806, 0.8315, 0.4806, 0.9106, 0.4979, 0.828, 0.4979, 0.835, 0.4902, 0.835, 0.4902, 0.828, 0.2258, 0.9134, 0.2258, 0.8446, 0.2312, 0.8411, 0.2312, 0.9178, 0.5208, 0.8274, 0.5208, 0.8962, 0.513, 0.8962, 0.513, 0.8274, 0.4979, 0.7571, 0.4979, 0.828, 0.4902, 0.828, 0.4902, 0.7571, 0.5034, 0.8315, 0.5034, 0.9106, 0.4979, 0.9059, 0.4979, 0.835, 0.5262, 0.8239, 0.5262, 0.9006, 0.5208, 0.8962, 0.5208, 0.8274, 0.4806, 0.7523, 0.4806, 0.8315, 0.475, 0.828, 0.475, 0.7571, 0.5262, 0.7472, 0.5262, 0.8239, 0.5208, 0.8204, 0.5208, 0.7516, 0.2258, 0.8446, 0.2258, 0.9134, 0.218, 0.9134, 0.218, 0.8446, 0.2258, 0.7689, 0.2258, 0.8376, 0.218, 0.8376, 0.218, 0.7689, 0.1494, 0.8938, 0.1494, 0.9186, 0.1193, 0.9186, 0.1193, 0.8938, 0.1091, 0.9052, 0.1091, 0.9279, 0.07897, 0.9279, 0.07897, 0.9193, 0.09464, 0.9052, 0.03013, 0.8704, 0.03013, 0.8931, 0.01567, 0.8931, 0.0, 0.879, 0.0, 0.8704, 0.2412, 0.8766, 0.2412, 0.8518, 0.2712, 0.8518, 0.2712, 0.8766, 0.2412, 0.8518, 0.2412, 0.8448, 0.2712, 0.8448, 0.2712, 0.8518, 0.2412, 0.8448, 0.2412, 0.82, 0.2712, 0.82, 0.2712, 0.8448, 0.3049, 0.7882, 0.2845, 0.7882, 0.2845, 0.7634, 0.2922, 0.7634, 0.3049, 0.7734, 0.3317, 0.7952, 0.3317, 0.82, 0.324, 0.82, 0.3112, 0.81, 0.3112, 0.7952, 0.475, 0.828, 0.475, 0.835, 0.4673, 0.835, 0.4673, 0.828, 0.475, 0.7571, 0.475, 0.828, 0.4673, 0.828, 0.4673, 0.7571, 0.475, 0.835, 0.475, 0.9059, 0.4673, 0.9059, 0.4673, 0.835, 0.3786, 0.6902, 0.3991, 0.6902, 0.3991, 0.7363, 0.3371, 0.7363, 0.4258, 0.6902, 0.4258, 0.6654, 0.4673, 0.6654, 0.4673, 0.7363, 0.3991, 0.6902, 0.4054, 0.6902, 0.4054, 0.7363, 0.3991, 0.7363, 0.3786, 0.6584, 0.3786, 0.6654, 0.3371, 0.6654, 0.3371, 0.6584, 0.4258, 0.6336, 0.4054, 0.6336, 0.4054, 0.5875, 0.4673, 0.5875, 0.4258, 0.6584, 0.4258, 0.6336, 0.4673, 0.5875, 0.4673, 0.6584, 0.3786, 0.6336, 0.3786, 0.6584, 0.3371, 0.6584, 0.3371, 0.5875, 0.3991, 0.6336, 0.3786, 0.6336, 0.3371, 0.5875, 0.3991, 0.5875, 0.4258, 0.6654, 0.4258, 0.6584, 0.4673, 0.6584, 0.4673, 0.6654, 0.4054, 0.6336, 0.3991, 0.6336, 0.3991, 0.5875, 0.4054, 0.5875, 0.3786, 0.6654, 0.3786, 0.6902, 0.3371, 0.7363, 0.3371, 0.6654, 0.4054, 0.6902, 0.4258, 0.6902, 0.4673, 0.7363, 0.4054, 0.7363, 0.03013, 0.8931, 0.03013, 0.9001, 0.01567, 0.9001, 0.01567, 0.8931, 0.1091, 0.8982, 0.1091, 0.9052, 0.09464, 0.9052, 0.09464, 0.8982, 0.04705, 0.8842, 0.04073, 0.8842, 0.04073, 0.8704, 0.04705, 0.8704, 0.3112, 0.7882, 0.3317, 0.7882, 0.3317, 0.7952, 0.3112, 0.7952, 0.2845, 0.7882, 0.3049, 0.7882, 0.3049, 0.7952, 0.2845, 0.7952, 0.3049, 0.7952, 0.3049, 0.81, 0.2922, 0.82, 0.2845, 0.82, 0.2845, 0.7952, 0.3317, 0.7882, 0.3112, 0.7882, 0.3112, 0.7734, 0.324, 0.7634, 0.3317, 0.7634, 0.1091, 0.8755, 0.1091, 0.8982, 0.09464, 0.8982, 0.07897, 0.884, 0.07897, 0.8755, 0.1494, 0.862, 0.1494, 0.8868, 0.1193, 0.8868, 0.1193, 0.862, 0.3112, 0.7734, 0.3112, 0.7882, 0.3049, 0.7882, 0.3049, 0.7734, 0.03013, 0.9001, 0.03013, 0.9228, 0.0, 0.9228, 0.0, 0.9143, 0.01567, 0.9001, 0.3054, 0.8766, 0.3054, 0.8993, 0.2752, 0.8993, 0.2752, 0.8766, 0.5869, 0.9024, 0.5798, 0.9024, 0.5798, 0.8776, 0.5869, 0.8776, 0.2713, 0.9063, 0.2713, 0.929, 0.2412, 0.929, 0.2412, 0.9063, 0.5635, 0.8776, 0.5706, 0.8776, 0.5706, 0.9024, 0.5635, 0.9024, 0.184, 0.9195, 0.184, 0.8947, 0.2141, 0.8947, 0.2141, 0.9195, 0.5542, 0.9023, 0.5447, 0.9023, 0.5447, 0.8776, 0.5542, 0.8776, 0.3054, 0.9063, 0.3054, 0.929, 0.2752, 0.929, 0.2752, 0.9063, 0.5777, 0.9024, 0.5706, 0.9024, 0.5706, 0.8776, 0.5777, 0.8776, 0.2713, 0.8766, 0.2713, 0.8993, 0.2412, 0.8993, 0.2412, 0.8766, 0.5542, 0.8776, 0.5613, 0.8776, 0.5613, 0.9024, 0.5542, 0.9024, 0.2712, 0.8448, 0.2712, 0.82, 0.3013, 0.82, 0.3013, 0.8448, 0.3245, 0.8799, 0.315, 0.8799, 0.315, 0.8552, 0.3245, 0.8552, 0.2712, 0.8518, 0.2712, 0.8448, 0.3013, 0.8448, 0.3013, 0.8518, 0.3272, 0.8799, 0.3245, 0.8799, 0.3245, 0.8552, 0.3272, 0.8552, 0.2712, 0.8766, 0.2712, 0.8518, 0.3013, 0.8518, 0.3013, 0.8766, 0.3367, 0.8799, 0.3272, 0.8799, 0.3272, 0.8552, 0.3367, 0.8552, 0.2713, 0.8993, 0.2713, 0.9063, 0.2412, 0.9063, 0.2412, 0.8993, 0.5613, 0.8776, 0.5635, 0.8776, 0.5635, 0.9024, 0.5613, 0.9024, 0.3054, 0.8993, 0.3054, 0.9063, 0.2752, 0.9063, 0.2752, 0.8993, 0.5798, 0.9024, 0.5777, 0.9024, 0.5777, 0.8776, 0.5798, 0.8776, 0.184, 0.8877, 0.184, 0.8629, 0.2141, 0.8629, 0.2141, 0.8877, 0.542, 0.9023, 0.5325, 0.9023, 0.5325, 0.8776, 0.542, 0.8776, 0.184, 0.8947, 0.184, 0.8877, 0.2141, 0.8877, 0.2141, 0.8947, 0.5447, 0.9023, 0.542, 0.9023, 0.542, 0.8776, 0.5447, 0.8776, 0.2713, 0.8993, 0.2713, 0.8766, 0.2752, 0.8766, 0.2752, 0.8993, 0.113, 0.8755, 0.113, 0.8982, 0.1091, 0.8982, 0.1091, 0.8755, 0.2373, 0.929, 0.2373, 0.9063, 0.2412, 0.9063, 0.2412, 0.929, 0.03405, 0.9001, 0.03405, 0.9228, 0.03013, 0.9228, 0.03013, 0.9001, 0.218, 0.8947, 0.218, 0.9195, 0.2141, 0.9195, 0.2141, 0.8947, 0.1533, 0.862, 0.1533, 0.8868, 0.1494, 0.8868, 0.1494, 0.862, 0.2713, 0.929, 0.2713, 0.9063, 0.2752, 0.9063, 0.2752, 0.929, 0.113, 0.9052, 0.113, 0.9279, 0.1091, 0.9279, 0.1091, 0.9052, 0.2373, 0.8993, 0.2373, 0.8766, 0.2412, 0.8766, 0.2412, 0.8993, 0.03405, 0.8704, 0.03405, 0.8931, 0.03013, 0.8931, 0.03013, 0.8704, 0.3052, 0.82, 0.3052, 0.8448, 0.3013, 0.8448, 0.3013, 0.82, 0.2373, 0.8448, 0.2373, 0.82, 0.2412, 0.82, 0.2412, 0.8448, 0.3052, 0.8448, 0.3052, 0.8518, 0.3013, 0.8518, 0.3013, 0.8448, 0.2373, 0.8518, 0.2373, 0.8448, 0.2412, 0.8448, 0.2412, 0.8518, 0.3052, 0.8518, 0.3052, 0.8766, 0.3013, 0.8766, 0.3013, 0.8518, 0.2373, 0.8766, 0.2373, 0.8518, 0.2412, 0.8518, 0.2412, 0.8766, 0.2373, 0.9063, 0.2373, 0.8993, 0.2412, 0.8993, 0.2412, 0.9063, 0.03405, 0.8931, 0.03405, 0.9001, 0.03013, 0.9001, 0.03013, 0.8931, 0.2713, 0.9063, 0.2713, 0.8993, 0.2752, 0.8993, 0.2752, 0.9063, 0.113, 0.8982, 0.113, 0.9052, 0.1091, 0.9052, 0.1091, 0.8982, 0.218, 0.8629, 0.218, 0.8877, 0.2141, 0.8877, 0.2141, 0.8629, 0.1533, 0.8938, 0.1533, 0.9186, 0.1494, 0.9186, 0.1494, 0.8938, 0.218, 0.8877, 0.218, 0.8947, 0.2141, 0.8947, 0.2141, 0.8877, 0.1533, 0.8868, 0.1533, 0.8938, 0.1494, 0.8938, 0.1494, 0.8868, 0.0247, 0.8542, 0.03178, 0.8542, 0.04722, 0.8704, 0.02677, 0.8704, 0.2527, 0.8037, 0.2598, 0.8037, 0.2577, 0.82, 0.2373, 0.82, 0.03178, 0.8301, 0.0247, 0.8301, 0.02677, 0.8138, 0.04722, 0.8138, 0.2598, 0.7796, 0.2527, 0.7796, 0.2373, 0.7634, 0.2577, 0.7634, 0.03178, 0.8406, 0.03178, 0.8301, 0.04722, 0.8138, 0.04722, 0.8386, 0.2527, 0.7796, 0.2527, 0.7902, 0.2373, 0.7882, 0.2373, 0.7634, 0.01544, 0.8542, 0.02252, 0.8542, 0.02045, 0.8704, 6.966e-09, 0.8704, 0.262, 0.8037, 0.269, 0.8037, 0.2845, 0.82, 0.264, 0.82, 0.02252, 0.8301, 0.01544, 0.8301, 0.0, 0.8138, 0.02045, 0.8138, 0.269, 0.7796, 0.262, 0.7796, 0.264, 0.7634, 0.2845, 0.7634, 0.01544, 0.8301, 0.01544, 0.8406, 5.224e-09, 0.8386, 0.0, 0.8138, 0.269, 0.7902, 0.269, 0.7796, 0.2845, 0.7634, 0.2845, 0.7882, 0.01544, 0.8406, 0.01544, 0.8436, 1.219e-08, 0.8456, 5.224e-09, 0.8386, 0.269, 0.7932, 0.269, 0.7902, 0.2845, 0.7882, 0.2845, 0.7952, 0.01544, 0.8436, 0.01544, 0.8542, 6.966e-09, 0.8704, 1.219e-08, 0.8456, 0.269, 0.8037, 0.269, 0.7932, 0.2845, 0.7952, 0.2845, 0.82, 0.0247, 0.8301, 0.02252, 0.8301, 0.02045, 0.8138, 0.02677, 0.8138, 0.262, 0.7796, 0.2598, 0.7796, 0.2577, 0.7634, 0.264, 0.7634, 0.02252, 0.8542, 0.0247, 0.8542, 0.02677, 0.8704, 0.02045, 0.8704, 0.2598, 0.8037, 0.262, 0.8037, 0.264, 0.82, 0.2577, 0.82, 0.03178, 0.8542, 0.03178, 0.8436, 0.04722, 0.8456, 0.04722, 0.8704, 0.2527, 0.7932, 0.2527, 0.8037, 0.2373, 0.82, 0.2373, 0.7952, 0.03178, 0.8436, 0.03178, 0.8406, 0.04722, 0.8386, 0.04722, 0.8456, 0.2527, 0.7902, 0.2527, 0.7932, 0.2373, 0.7952, 0.2373, 0.7882, 0.3367, 0.8341, 0.3339, 0.8341, 0.3362, 0.82, 0.3339, 0.8341, 0.3312, 0.8341, 0.3362, 0.82, 0.3312, 0.8341, 0.3285, 0.8341, 0.3362, 0.82, 0.3285, 0.8341, 0.3257, 0.8341, 0.3362, 0.82, 0.3257, 0.8341, 0.323, 0.8341, 0.3362, 0.82, 0.5235, 0.5897, 0.5247, 0.5875, 0.5325, 0.606, 0.5247, 0.5875, 0.5262, 0.5875, 0.5325, 0.606, 0.5262, 0.5875, 0.5278, 0.5875, 0.5325, 0.606, 0.5278, 0.5875, 0.5294, 0.5875, 0.5325, 0.606, 0.5294, 0.5875, 0.531, 0.5875, 0.5325, 0.606, 0.531, 0.5875, 0.5325, 0.5875, 0.5325, 0.606, 0.5325, 0.6616, 0.531, 0.6616, 0.5325, 0.6431, 0.531, 0.6616, 0.5294, 0.6616, 0.5325, 0.6431, 0.5294, 0.6616, 0.5278, 0.6616, 0.5325, 0.6431, 0.5278, 0.6616, 0.5262, 0.6616, 0.5325, 0.6431, 0.5262, 0.6616, 0.5247, 0.6616, 0.5325, 0.6431, 0.5247, 0.6616, 0.5235, 0.6594, 0.5325, 0.6431, 0.323, 0.8411, 0.3257, 0.8411, 0.3362, 0.8552, 0.3257, 0.8411, 0.3285, 0.8411, 0.3362, 0.8552, 0.3285, 0.8411, 0.3312, 0.8411, 0.3362, 0.8552, 0.3312, 0.8411, 0.3339, 0.8411, 0.3362, 0.8552, 0.3339, 0.8411, 0.3367, 0.8411, 0.3362, 0.8552, 0.321, 0.8341, 0.3182, 0.8341, 0.3205, 0.82, 0.3182, 0.8341, 0.3155, 0.8341, 0.3205, 0.82, 0.3155, 0.8341, 0.3127, 0.8341, 0.3205, 0.82, 0.3127, 0.8341, 0.31, 0.8341, 0.3205, 0.82, 0.31, 0.8341, 0.3072, 0.8341, 0.3205, 0.82, 0.5325, 0.6409, 0.5314, 0.6431, 0.5235, 0.6246, 0.5314, 0.6431, 0.5298, 0.6431, 0.5235, 0.6246, 0.5298, 0.6431, 0.5283, 0.6431, 0.5235, 0.6246, 0.5283, 0.6431, 0.5267, 0.6431, 0.5235, 0.6246, 0.5267, 0.6431, 0.5251, 0.6431, 0.5235, 0.6246, 0.5251, 0.6431, 0.5235, 0.6431, 0.5235, 0.6246, 0.5325, 0.6246, 0.531, 0.6246, 0.5325, 0.606, 0.531, 0.6246, 0.5294, 0.6246, 0.5325, 0.606, 0.5294, 0.6246, 0.5278, 0.6246, 0.5325, 0.606, 0.5278, 0.6246, 0.5262, 0.6246, 0.5325, 0.606, 0.5262, 0.6246, 0.5247, 0.6246, 0.5325, 0.606, 0.5247, 0.6246, 0.5235, 0.6224, 0.5325, 0.606, 0.3072, 0.8411, 0.31, 0.8411, 0.3205, 0.8552, 0.31, 0.8411, 0.3127, 0.8411, 0.3205, 0.8552, 0.3127, 0.8411, 0.3155, 0.8411, 0.3205, 0.8552, 0.3155, 0.8411, 0.3182, 0.8411, 0.3205, 0.8552, 0.3182, 0.8411, 0.321, 0.8411, 0.3205, 0.8552, 0.321, 0.8341, 0.321, 0.8411, 0.3182, 0.8411, 0.3182, 0.8341, 0.3182, 0.8341, 0.3182, 0.8411, 0.3155, 0.8411, 0.3155, 0.8341, 0.3155, 0.8341, 0.3155, 0.8411, 0.3127, 0.8411, 0.3127, 0.8341, 0.3127, 0.8341, 0.3127, 0.8411, 0.31, 0.8411, 0.31, 0.8341, 0.31, 0.8341, 0.31, 0.8411, 0.3072, 0.8411, 0.3072, 0.8341, 0.3072, 0.8341, 0.3072, 0.8411, 0.3052, 0.8411, 0.3052, 0.8341, 0.5996, 0.8864, 0.5932, 0.8864, 0.5932, 0.8846, 0.5996, 0.8846, 0.5996, 0.8846, 0.5932, 0.8846, 0.5932, 0.8829, 0.5996, 0.8829, 0.5996, 0.8829, 0.5932, 0.8829, 0.5932, 0.8811, 0.5996, 0.8811, 0.5996, 0.8811, 0.5932, 0.8811, 0.5932, 0.8794, 0.5996, 0.8794, 0.5996, 0.8794, 0.5932, 0.8794, 0.5932, 0.8776, 0.5996, 0.8776, 0.3367, 0.8341, 0.3367, 0.8411, 0.3339, 0.8411, 0.3339, 0.8341, 0.3339, 0.8341, 0.3339, 0.8411, 0.3312, 0.8411, 0.3312, 0.8341, 0.3312, 0.8341, 0.3312, 0.8411, 0.3285, 0.8411, 0.3285, 0.8341, 0.3285, 0.8341, 0.3285, 0.8411, 0.3257, 0.8411, 0.3257, 0.8341, 0.3257, 0.8341, 0.3257, 0.8411, 0.323, 0.8411, 0.323, 0.8341, 0.323, 0.8341, 0.323, 0.8411, 0.321, 0.8411, 0.321, 0.8341, 0.5869, 0.8776, 0.5932, 0.8776, 0.5932, 0.8794, 0.5869, 0.8794, 0.5869, 0.8794, 0.5932, 0.8794, 0.5932, 0.8811, 0.5869, 0.8811, 0.5869, 0.8811, 0.5932, 0.8811, 0.5932, 0.8829, 0.5869, 0.8829, 0.5869, 0.8829, 0.5932, 0.8829, 0.5932, 0.8846, 0.5869, 0.8846, 0.5869, 0.8846, 0.5932, 0.8846, 0.5932, 0.8864, 0.5869, 0.8864, 0.3049, 0.81, 0.3049, 0.7952, 0.3112, 0.7952, 0.3112, 0.81, 0.6059, 0.8776, 0.6059, 0.8846, 0.5996, 0.8846, 0.5996, 0.8776, 0.1596, 0.8894, 0.1533, 0.8894, 0.1533, 0.8757, 0.1596, 0.8757, 0.1596, 0.8757, 0.1533, 0.8757, 0.1533, 0.862, 0.1596, 0.862, 0.315, 0.8909, 0.3087, 0.8909, 0.3087, 0.8772, 0.315, 0.8772, 0.178, 0.2988, 0.1705, 0.104, 0.2262, 0.03962, 0.2386, 0.3632, 0.1705, 0.104, 0.1331, 0.1039, 0.1331, 0.03953, 0.2262, 0.03962, 0.1331, 0.2988, 0.178, 0.2988, 0.2386, 0.3632, 0.1331, 0.3632, 0.09577, 0.104, 0.08831, 0.2988, 0.02769, 0.3632, 0.04008, 0.03962, 0.1331, 0.1039, 0.09577, 0.104, 0.04008, 0.03962, 0.1331, 0.03953, 0.08831, 0.2988, 0.1331, 0.2988, 0.1331, 0.3632, 0.02769, 0.3632, 0.8371, 0.583, 0.8371, 0.7773, 0.8061, 0.7764, 0.8061, 0.5821, 0.0782, 0.8138, 0.07897, 0.8553, 0.04799, 0.8553, 0.04722, 0.8138, 0.187, 0.8131, 0.1867, 0.7634, 0.2177, 0.7634, 0.218, 0.8131, 0.7972, 0.7413, 0.7972, 0.9356, 0.7663, 0.9365, 0.7663, 0.7422, 0.07897, 0.8553, 0.0782, 0.8968, 0.04722, 0.8968, 0.04799, 0.8553, 0.1867, 0.8629, 0.187, 0.8131, 0.218, 0.8131, 0.2177, 0.8629, 0.3994, 0.4655, 0.4211, 0.4654, 0.4925, 0.5479, 0.3994, 0.548, 0.4211, 0.4654, 0.4272, 0.3069, 0.5049, 0.2243, 0.4925, 0.5479, 0.4272, 0.3069, 0.3994, 0.3069, 0.3994, 0.2243, 0.5049, 0.2243, 0.3777, 0.4654, 0.3994, 0.4655, 0.3994, 0.548, 0.3064, 0.5479, 0.3716, 0.3069, 0.3777, 0.4654, 0.3064, 0.5479, 0.294, 0.2243, 0.3994, 0.3069, 0.3716, 0.3069, 0.294, 0.2243, 0.3994, 0.2243, 0.1599, 0.8379, 0.1592, 0.862, 0.1193, 0.862, 0.12, 0.8379, 0.7663, 0.7413, 0.7663, 0.5832, 0.8061, 0.5821, 0.8061, 0.7402, 0.07897, 0.8755, 0.07939, 0.8446, 0.1193, 0.8446, 0.1189, 0.8755, 0.1592, 0.8138, 0.1599, 0.8379, 0.12, 0.8379, 0.1193, 0.8138, 0.4666, 0.7374, 0.4666, 0.8955, 0.4268, 0.8944, 0.4268, 0.7363, 0.07939, 0.8446, 0.07897, 0.8138, 0.1189, 0.8138, 0.1193, 0.8446])
me_cube.materials.append(mat_monument)
me_cube.materials.append(mat_upper)
me_cube.use_remesh_preserve_volume = False
me_cube.use_remesh_preserve_attributes = False
me_cube.use_mirror_vertex_groups = False
me_cube.update()

# ---- objects
ob_monument = bpy.data.objects.new('Monument', me_cube)

# ---- transforms, parenting, visibility, modifiers, constraints
ob_monument.location = (0.0, 0.0, 0.0)
ob_monument.lock_rotations_4d = False
ob_monument.empty_display_type = 'ARROWS'
ob_monument.lineart.crease_threshold = 0.0

# ---- collection membership
col_collection.objects.link(ob_monument)

# ---- scene / render settings (as saved in the file)
scene.frame_start = 1; scene.frame_end = 250; scene.frame_set(1)
scene.render.engine = 'BLENDER_EEVEE_NEXT'
scene.cycles.use_denoising = False
scene.cycles.samples = 128
scene.cycles.sampling_pattern = 'TABULATED_SOBOL'
scene.cycles.use_adaptive_sampling = False
scene.cycles.use_light_tree = False
scene.view_settings.view_transform = 'Filmic'
bpy.context.view_layer.update()

# ---- added for rendering (the .blend has no active camera and no usable light): camera, sun
cam_auto = bpy.data.cameras.new('AutoCamera')
cam_auto.lens = 50.0
cam_auto.sensor_width = 36.0
cam_auto.clip_end = 1000.0
ob_auto_camera = bpy.data.objects.new('AutoCamera', cam_auto)
scene.collection.objects.link(ob_auto_camera)
ob_auto_camera.location = (5.95042, -7.1405, 7.5907)
ob_auto_camera.rotation_euler = (1.09748, -7.21219e-08, 0.694738)
scene.camera = ob_auto_camera
light_auto_sun = bpy.data.lights.new('AutoSun', 'SUN')
light_auto_sun.energy = 3.0
light_auto_sun.angle = 0.0523599
ob_auto_sun = bpy.data.objects.new('AutoSun', light_auto_sun)
scene.collection.objects.link(ob_auto_sun)
ob_auto_sun.rotation_euler = (0.872665, 0.174533, 0.523599)
bpy.context.view_layer.update()
